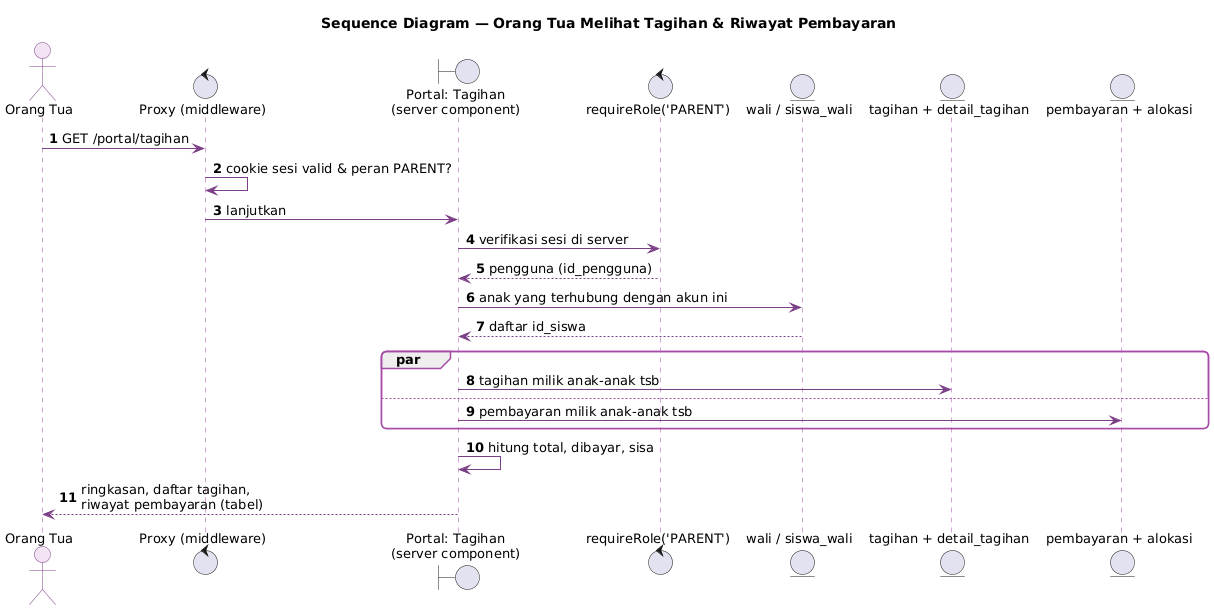

The diagram above was rendered by PlantUML. Its source (embedded in the PNG):
@startuml seq-ortu-tagihan
!include _gaya.iuml
title Sequence Diagram — Orang Tua Melihat Tagihan & Riwayat Pembayaran
autonumber

actor "Orang Tua" as Ortu
control "Proxy (middleware)" as Proxy
boundary "Portal: Tagihan\n(server component)" as Page
control "requireRole('PARENT')" as Guard
entity "wali / siswa_wali" as W
entity "tagihan + detail_tagihan" as T
entity "pembayaran + alokasi" as P

Ortu -> Proxy : GET /portal/tagihan
Proxy -> Proxy : cookie sesi valid & peran PARENT?
Proxy -> Page : lanjutkan
Page -> Guard : verifikasi sesi di server
Guard --> Page : pengguna (id_pengguna)
Page -> W : anak yang terhubung dengan akun ini
W --> Page : daftar id_siswa
par
  Page -> T : tagihan milik anak-anak tsb
else
  Page -> P : pembayaran milik anak-anak tsb
end
Page -> Page : hitung total, dibayar, sisa
Page --> Ortu : ringkasan, daftar tagihan,\nriwayat pembayaran (tabel)
@enduml